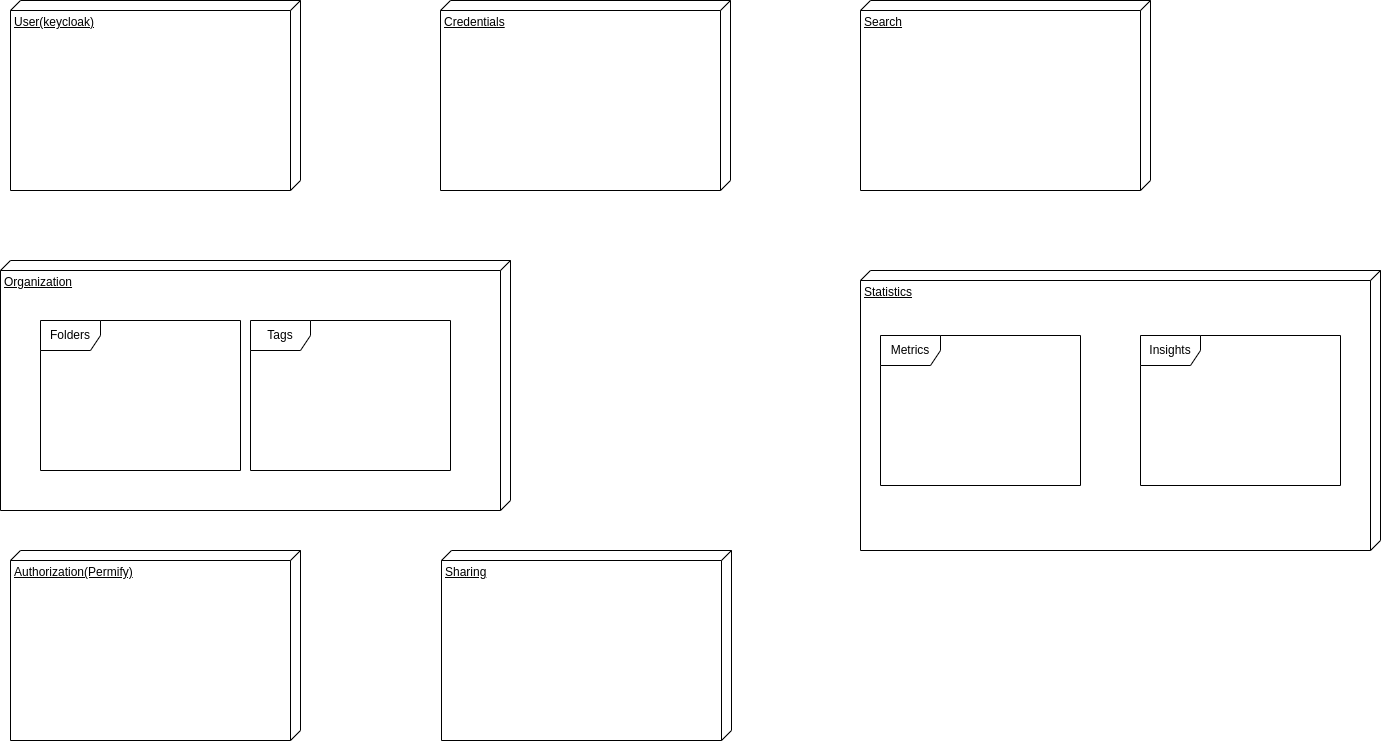

The diagram above was exported from draw.io. Its source (the exported page's mxGraphModel, read from the mxfile embedded in the PNG):
<mxGraphModel dx="1898" dy="739" grid="1" gridSize="10" guides="1" tooltips="1" connect="1" arrows="1" fold="1" page="1" pageScale="1" pageWidth="413" pageHeight="583" math="0" shadow="0">
  <root>
    <mxCell id="0" />
    <mxCell id="1" parent="0" />
    <mxCell id="_mnp90f0jT0yxVeqW5x4-1" value="Credentials" style="verticalAlign=top;align=left;spacingTop=8;spacingLeft=2;spacingRight=12;shape=cube;size=10;direction=south;fontStyle=4;html=1;whiteSpace=wrap;" vertex="1" parent="1">
      <mxGeometry x="80" y="90" width="290" height="190" as="geometry" />
    </mxCell>
    <mxCell id="_mnp90f0jT0yxVeqW5x4-2" value="User(keycloak)" style="verticalAlign=top;align=left;spacingTop=8;spacingLeft=2;spacingRight=12;shape=cube;size=10;direction=south;fontStyle=4;html=1;whiteSpace=wrap;" vertex="1" parent="1">
      <mxGeometry x="-350" y="90" width="290" height="190" as="geometry" />
    </mxCell>
    <mxCell id="_mnp90f0jT0yxVeqW5x4-3" value="Organization" style="verticalAlign=top;align=left;spacingTop=8;spacingLeft=2;spacingRight=12;shape=cube;size=10;direction=south;fontStyle=4;html=1;whiteSpace=wrap;" vertex="1" parent="1">
      <mxGeometry x="-360" y="350" width="510" height="250" as="geometry" />
    </mxCell>
    <mxCell id="_mnp90f0jT0yxVeqW5x4-4" value="Sharing" style="verticalAlign=top;align=left;spacingTop=8;spacingLeft=2;spacingRight=12;shape=cube;size=10;direction=south;fontStyle=4;html=1;whiteSpace=wrap;" vertex="1" parent="1">
      <mxGeometry x="81" y="640" width="290" height="190" as="geometry" />
    </mxCell>
    <mxCell id="_mnp90f0jT0yxVeqW5x4-5" value="Authorization(Permify)" style="verticalAlign=top;align=left;spacingTop=8;spacingLeft=2;spacingRight=12;shape=cube;size=10;direction=south;fontStyle=4;html=1;whiteSpace=wrap;" vertex="1" parent="1">
      <mxGeometry x="-350" y="640" width="290" height="190" as="geometry" />
    </mxCell>
    <mxCell id="_mnp90f0jT0yxVeqW5x4-6" value="Statistics" style="verticalAlign=top;align=left;spacingTop=8;spacingLeft=2;spacingRight=12;shape=cube;size=10;direction=south;fontStyle=4;html=1;whiteSpace=wrap;" vertex="1" parent="1">
      <mxGeometry x="500" y="360" width="520" height="280" as="geometry" />
    </mxCell>
    <mxCell id="_mnp90f0jT0yxVeqW5x4-7" value="Search" style="verticalAlign=top;align=left;spacingTop=8;spacingLeft=2;spacingRight=12;shape=cube;size=10;direction=south;fontStyle=4;html=1;whiteSpace=wrap;" vertex="1" parent="1">
      <mxGeometry x="500" y="90" width="290" height="190" as="geometry" />
    </mxCell>
    <mxCell id="_mnp90f0jT0yxVeqW5x4-8" value="Folders" style="shape=umlFrame;whiteSpace=wrap;html=1;pointerEvents=0;" vertex="1" parent="1">
      <mxGeometry x="-320" y="410" width="200" height="150" as="geometry" />
    </mxCell>
    <mxCell id="_mnp90f0jT0yxVeqW5x4-9" value="Tags" style="shape=umlFrame;whiteSpace=wrap;html=1;pointerEvents=0;" vertex="1" parent="1">
      <mxGeometry x="-110" y="410" width="200" height="150" as="geometry" />
    </mxCell>
    <mxCell id="_mnp90f0jT0yxVeqW5x4-10" value="Metrics" style="shape=umlFrame;whiteSpace=wrap;html=1;pointerEvents=0;" vertex="1" parent="1">
      <mxGeometry x="520" y="425" width="200" height="150" as="geometry" />
    </mxCell>
    <mxCell id="_mnp90f0jT0yxVeqW5x4-11" value="Insights" style="shape=umlFrame;whiteSpace=wrap;html=1;pointerEvents=0;" vertex="1" parent="1">
      <mxGeometry x="780" y="425" width="200" height="150" as="geometry" />
    </mxCell>
  </root>
</mxGraphModel>